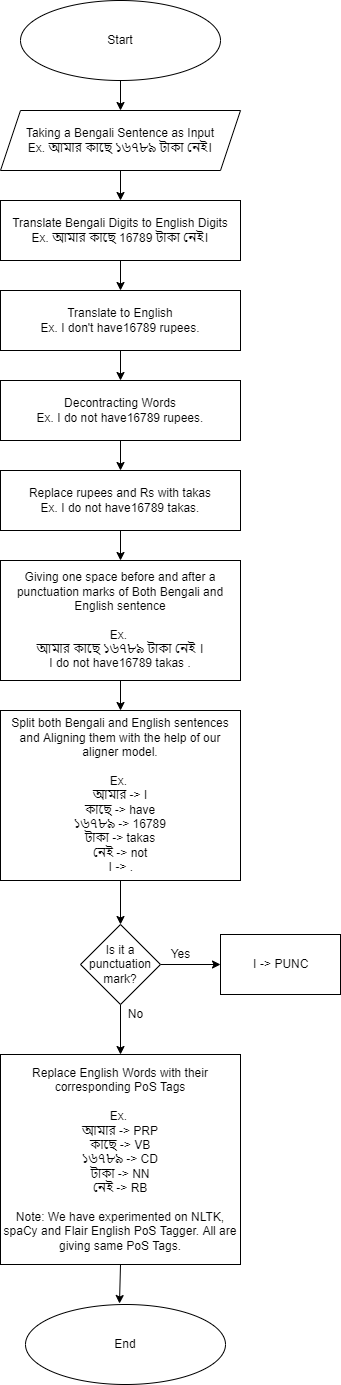

The diagram above was exported from draw.io. Its source (the exported page's mxGraphModel, read from the mxfile embedded in the PNG):
<mxGraphModel dx="1025" dy="598" grid="1" gridSize="10" guides="1" tooltips="1" connect="1" arrows="1" fold="1" page="1" pageScale="1" pageWidth="850" pageHeight="1100" math="0" shadow="0">
  <root>
    <mxCell id="0" />
    <mxCell id="1" parent="0" />
    <mxCell id="23" style="edgeStyle=none;html=1;exitX=0.5;exitY=1;exitDx=0;exitDy=0;entryX=0.5;entryY=0;entryDx=0;entryDy=0;" edge="1" parent="1" source="21" target="22">
      <mxGeometry relative="1" as="geometry" />
    </mxCell>
    <mxCell id="21" value="Start" style="ellipse;whiteSpace=wrap;html=1;" vertex="1" parent="1">
      <mxGeometry x="275" y="200" width="200" height="80" as="geometry" />
    </mxCell>
    <mxCell id="44" style="edgeStyle=none;html=1;exitX=0.5;exitY=1;exitDx=0;exitDy=0;entryX=0.5;entryY=0;entryDx=0;entryDy=0;" edge="1" parent="1" source="22" target="28">
      <mxGeometry relative="1" as="geometry" />
    </mxCell>
    <mxCell id="22" value="Taking a Bengali Sentence as Input&lt;br&gt;Ex. আমার কাছে ১৬৭৮৯ টাকা নেই।" style="shape=parallelogram;perimeter=parallelogramPerimeter;whiteSpace=wrap;html=1;fixedSize=1;" vertex="1" parent="1">
      <mxGeometry x="255" y="310" width="240" height="60" as="geometry" />
    </mxCell>
    <mxCell id="46" style="edgeStyle=none;html=1;exitX=0.5;exitY=1;exitDx=0;exitDy=0;" edge="1" parent="1" source="24" target="29">
      <mxGeometry relative="1" as="geometry" />
    </mxCell>
    <mxCell id="24" value="Translate to English&lt;br&gt;Ex. I don't have16789&amp;nbsp;rupees." style="whiteSpace=wrap;html=1;" vertex="1" parent="1">
      <mxGeometry x="255" y="490" width="240" height="60" as="geometry" />
    </mxCell>
    <mxCell id="45" style="edgeStyle=none;html=1;exitX=0.5;exitY=1;exitDx=0;exitDy=0;entryX=0.5;entryY=0;entryDx=0;entryDy=0;" edge="1" parent="1" source="28" target="24">
      <mxGeometry relative="1" as="geometry" />
    </mxCell>
    <mxCell id="28" value="Translate Bengali Digits to English Digits&lt;br&gt;Ex. আমার কাছে 16789 টাকা নেই।" style="whiteSpace=wrap;html=1;" vertex="1" parent="1">
      <mxGeometry x="255" y="400" width="240" height="60" as="geometry" />
    </mxCell>
    <mxCell id="47" style="edgeStyle=none;html=1;exitX=0.5;exitY=1;exitDx=0;exitDy=0;entryX=0.5;entryY=0;entryDx=0;entryDy=0;" edge="1" parent="1" source="29" target="30">
      <mxGeometry relative="1" as="geometry" />
    </mxCell>
    <mxCell id="29" value="Decontracting Words&lt;br&gt;Ex. I do not have16789&amp;nbsp;rupees." style="whiteSpace=wrap;html=1;" vertex="1" parent="1">
      <mxGeometry x="255" y="580" width="240" height="60" as="geometry" />
    </mxCell>
    <mxCell id="48" style="edgeStyle=none;html=1;exitX=0.5;exitY=1;exitDx=0;exitDy=0;entryX=0.5;entryY=0;entryDx=0;entryDy=0;" edge="1" parent="1" source="30" target="31">
      <mxGeometry relative="1" as="geometry" />
    </mxCell>
    <mxCell id="30" value="Replace rupees and Rs with takas&lt;br&gt;Ex. I do not have16789 takas." style="whiteSpace=wrap;html=1;" vertex="1" parent="1">
      <mxGeometry x="255" y="670" width="240" height="60" as="geometry" />
    </mxCell>
    <mxCell id="49" style="edgeStyle=none;html=1;exitX=0.5;exitY=1;exitDx=0;exitDy=0;entryX=0.5;entryY=0;entryDx=0;entryDy=0;" edge="1" parent="1" source="31" target="32">
      <mxGeometry relative="1" as="geometry" />
    </mxCell>
    <mxCell id="31" value="Giving one space before and after a punctuation marks of Both Bengali and English sentence&lt;br&gt;&lt;br&gt;Ex. &lt;br&gt;আমার কাছে ১৬৭৮৯ টাকা নেই ।&lt;br&gt;I do not have16789 takas ." style="whiteSpace=wrap;html=1;" vertex="1" parent="1">
      <mxGeometry x="255" y="760" width="240" height="120" as="geometry" />
    </mxCell>
    <mxCell id="53" style="edgeStyle=none;html=1;exitX=0.5;exitY=1;exitDx=0;exitDy=0;entryX=0.5;entryY=0;entryDx=0;entryDy=0;" edge="1" parent="1" source="32" target="34">
      <mxGeometry relative="1" as="geometry" />
    </mxCell>
    <mxCell id="32" value="Split both Bengali and English sentences and Aligning them with the help of our aligner model.&lt;br&gt;&lt;br&gt;Ex. &lt;br&gt;&lt;div&gt;আমার -&amp;gt; I&lt;/div&gt;&lt;div&gt;কাছে -&amp;gt; have&lt;/div&gt;&lt;div&gt;১৬৭৮৯ -&amp;gt; 16789&lt;/div&gt;&lt;div&gt;টাকা -&amp;gt; takas&lt;/div&gt;&lt;div&gt;নেই -&amp;gt; not&lt;/div&gt;&lt;div&gt;। -&amp;gt; .&lt;/div&gt;" style="whiteSpace=wrap;html=1;" vertex="1" parent="1">
      <mxGeometry x="255" y="910" width="240" height="170" as="geometry" />
    </mxCell>
    <mxCell id="52" style="edgeStyle=none;html=1;exitX=0.5;exitY=1;exitDx=0;exitDy=0;entryX=0.47;entryY=-0.012;entryDx=0;entryDy=0;entryPerimeter=0;" edge="1" parent="1" source="33" target="43">
      <mxGeometry relative="1" as="geometry" />
    </mxCell>
    <mxCell id="33" value="Replace English Words with their corresponding PoS Tags&lt;br&gt;&lt;br&gt;Ex. &lt;br&gt;&lt;div&gt;আমার -&amp;gt; PRP&lt;/div&gt;&lt;div&gt;কাছে -&amp;gt; VB&lt;/div&gt;&lt;div&gt;১৬৭৮৯ -&amp;gt; CD&lt;/div&gt;&lt;div&gt;টাকা -&amp;gt; NN&lt;/div&gt;&lt;div&gt;নেই -&amp;gt; RB&lt;/div&gt;&lt;div&gt;&lt;br&gt;&lt;/div&gt;&lt;div&gt;Note: We have experimented on NLTK, spaCy and Flair English PoS Tagger. All are giving same PoS Tags.&lt;/div&gt;" style="whiteSpace=wrap;html=1;" vertex="1" parent="1">
      <mxGeometry x="255" y="1254" width="240" height="210" as="geometry" />
    </mxCell>
    <mxCell id="36" style="edgeStyle=none;html=1;exitX=1;exitY=0.5;exitDx=0;exitDy=0;" edge="1" parent="1" source="34">
      <mxGeometry relative="1" as="geometry">
        <mxPoint x="475" y="1164" as="targetPoint" />
      </mxGeometry>
    </mxCell>
    <mxCell id="41" style="edgeStyle=none;html=1;exitX=0.5;exitY=1;exitDx=0;exitDy=0;" edge="1" parent="1" source="34">
      <mxGeometry relative="1" as="geometry">
        <mxPoint x="375" y="1254" as="targetPoint" />
      </mxGeometry>
    </mxCell>
    <mxCell id="34" value="Is it a punctuation mark?" style="rhombus;whiteSpace=wrap;html=1;" vertex="1" parent="1">
      <mxGeometry x="335" y="1124" width="80" height="80" as="geometry" />
    </mxCell>
    <mxCell id="37" value="&lt;span&gt;। -&amp;gt; PUNC&lt;/span&gt;" style="rounded=0;whiteSpace=wrap;html=1;" vertex="1" parent="1">
      <mxGeometry x="475" y="1134" width="120" height="60" as="geometry" />
    </mxCell>
    <mxCell id="39" value="Yes" style="text;html=1;align=center;verticalAlign=middle;resizable=0;points=[];autosize=1;strokeColor=none;fillColor=none;" vertex="1" parent="1">
      <mxGeometry x="415" y="1144" width="40" height="20" as="geometry" />
    </mxCell>
    <mxCell id="40" value="No" style="text;html=1;align=center;verticalAlign=middle;resizable=0;points=[];autosize=1;strokeColor=none;fillColor=none;" vertex="1" parent="1">
      <mxGeometry x="375" y="1204" width="30" height="20" as="geometry" />
    </mxCell>
    <mxCell id="43" value="End" style="ellipse;whiteSpace=wrap;html=1;" vertex="1" parent="1">
      <mxGeometry x="280" y="1504" width="200" height="80" as="geometry" />
    </mxCell>
  </root>
</mxGraphModel>